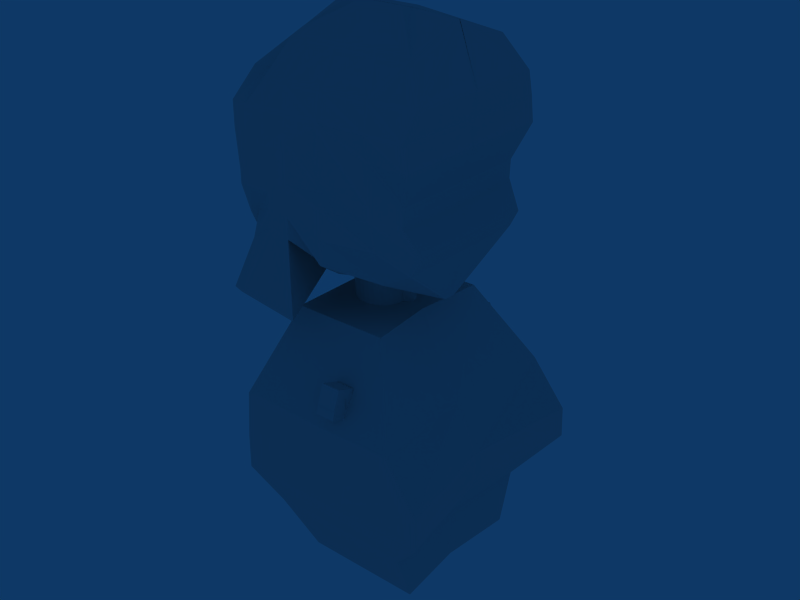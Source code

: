 # Source: chest.blend  (saved by Blender 2.49.2; exported with 4.5.12 LTS)
import bpy
from mathutils import Matrix  # noqa: F401  (used for matrix-valued properties, if any)

bpy.ops.wm.read_factory_settings(use_empty=True)
scene = bpy.context.scene
scene.name = 'Scene'

# ---- collections
col_collection_1 = bpy.data.collections.new('Collection 1'); scene.collection.children.link(col_collection_1)

# ---- world
world_world = bpy.data.worlds.new('World'); scene.world = world_world
world_world.color = (0.05656, 0.2208, 0.4)
world_world.use_sun_shadow = False
world_world.sun_shadow_jitter_overblur = 0.0
world_world.cycles.sampling_method = 'MANUAL'
world_world.cycles.sample_map_resolution = 256

# ---- meshes
me_obj_body_nd_001 = bpy.data.meshes.new('obj_body_nd.001')
me_obj_body_nd_001.from_pydata([(0.00934, 0.01804, -0.01435), (0.0126, 0.01406, -0.01435), (0.01503, 0.009524, -0.01435), (0.01652, 0.0046, -0.01435), (0.006929, -0.0005211, -0.01435), (0.006425, -0.005642, -0.01435), (0.004931, -0.01057, -0.01435), (0.002506, -0.0151, -0.01435), (-0.0007585, -0.01908, -0.01435), (-0.004736, -0.02235, -0.01435), (-0.009274, -0.02477, -0.01435), (-0.0142, -0.02626, -0.01435), (-0.01932, -0.02677, -0.01435), (-0.02444, -0.02626, -0.01435), (-0.02936, -0.02477, -0.01435), (-0.0339, -0.02235, -0.01435), (-0.03788, -0.01908, -0.01435), (-0.04114, -0.0151, -0.01435), (-0.04357, -0.01057, -0.01435), (-0.04506, -0.005642, -0.01435), (-0.04557, -0.000521, -0.01435), (-0.04506, 0.0046, -0.01435), (-0.04357, 0.009524, -0.01435), (-0.04114, 0.01406, -0.01435), (-0.03788, 0.01804, -0.01435), (-0.0339, 0.0213, -0.01435), (-0.02936, 0.02373, -0.01435), (-0.02444, 0.02522, -0.01435), (-0.01932, 0.02573, -0.01435), (-0.004099, 0.02522, -0.01435), (0.0008246, 0.02373, -0.01435), (0.005363, 0.0213, -0.01435), (-0.00719, 0.01804, 0.06261), (-0.003925, 0.01406, 0.06261), (-0.0015, 0.009524, 0.06261), (-6.258e-06, 0.0046, 0.06261), (0.0004981, -0.0005211, 0.06261), (-6.288e-06, -0.005642, 0.06261), (-0.0015, -0.01057, 0.06261), (-0.003926, -0.0151, 0.06261), (-0.00719, -0.01908, 0.06261), (-0.01117, -0.02235, 0.06261), (-0.01571, -0.02477, 0.06261), (-0.02063, -0.02626, 0.06261), (-0.02575, -0.02677, 0.06261), (-0.03087, -0.02626, 0.06261), (-0.03579, -0.02477, 0.06261), (-0.04033, -0.02235, 0.06261), (-0.04431, -0.01908, 0.06261), (-0.04757, -0.0151, 0.06261), (-0.05, -0.01057, 0.06261), (-0.05149, -0.005642, 0.06261), (-0.052, -0.0005211, 0.06261), (-0.05149, 0.0046, 0.06261), (-0.05, 0.009523, 0.06261), (-0.04757, 0.01406, 0.06261), (-0.04431, 0.01804, 0.06261), (-0.04033, 0.0213, 0.06261), (-0.03579, 0.02373, 0.06261), (-0.03087, 0.02522, 0.06261), (-0.02575, 0.02573, 0.06261), (-0.02063, 0.02522, 0.06261), (-0.01571, 0.02373, 0.06261), (-0.01117, 0.0213, 0.06261), (-0.01932, -0.0005211, -0.01435), (-0.02575, -0.0005211, 0.06261), (0.03644, 0.07008, 3.403e-05), (0.03644, -0.07008, 3.403e-05), (-0.06333, -0.07008, 3.403e-05), (-0.06333, 0.07008, 3.403e-05), (0.1177, -0.1223, -0.169), (0.1177, 0.1223, -0.169), (-0.09079, -0.1223, -0.169), (-0.09078, 0.1223, -0.169), (0.07156, -0.07004, -0.2785), (0.07156, 0.08374, -0.2785), (-0.0531, -0.07004, -0.2785), (-0.0531, 0.08374, -0.2785), (0.07598, -0.09442, -0.2195), (0.07598, 0.09376, -0.2195), (-0.07657, -0.09442, -0.2195), (-0.07657, 0.09376, -0.2195), (0.1177, -0.1203, -0.1346), (0.1177, 0.1203, -0.1346), (-0.09288, -0.1203, -0.1346), (-0.09288, 0.1203, -0.1346), (0.0818, -0.1175, -0.08593), (0.0818, 0.1175, -0.08593), (-0.09219, -0.1175, -0.08593), (-0.09219, 0.1175, -0.08593), (0.02916, -0.001231, 3.403e-05), (-0.06333, -0.001231, 3.403e-05), (0.09703, -0.002446, -0.169), (-0.09079, -0.002446, -0.169), (0.06428, 0.005311, -0.2785), (-0.0531, 0.005311, -0.2785), (0.0687, -0.002215, -0.2195), (-0.07657, -0.002215, -0.2195), (0.0971, -0.002406, -0.1346), (-0.09288, -0.002406, -0.1346), (0.07452, -0.00235, -0.08593), (-0.09219, -0.00235, -0.08593), (-0.1092, 0.001029, 0.02095), (0.05913, 0.001029, 0.02095), (0.05913, 0.007354, 0.02095), (-0.1092, 0.1116, 0.02095), (-0.1139, 0.001029, 0.2211), (0.08235, 0.001029, 0.2211), (0.08235, 0.07845, 0.2211), (-0.1048, 0.07414, 0.2254), (0.08057, 0.001029, 0.17), (-0.1177, 0.001029, 0.17), (0.08057, 0.09128, 0.17), (-0.1177, 0.09128, 0.17), (0.08235, 0.001029, 0.09012), (-0.1131, 0.001029, 0.08654), (0.08235, 0.07248, 0.09012), (-0.1131, 0.0823, 0.08654), (-0.0564, 0.001029, 0.07632), (-0.0564, 0.09128, 0.07632), (-0.0564, 0.001029, 0.2211), (-0.0564, 0.08974, 0.2211), (-0.0564, 0.001029, 0.17), (-0.0564, 0.09128, 0.17), (-0.0564, 0.001029, 0.1098), (-0.0564, 0.09128, 0.1098), (-0.01752, 0.001029, 0.05042), (-0.01752, 0.06764, 0.0457), (-0.01752, 0.001029, 0.2211), (-0.01752, 0.08704, 0.2211), (-0.01752, 0.001029, 0.1531), (-0.01752, 0.09128, 0.1898), (-0.01752, 0.001029, 0.08654), (-0.01752, 0.09128, 0.08654), (0.03591, 0.001029, 0.02899), (0.03591, 0.007354, 0.02899), (0.03591, 0.001029, 0.2211), (0.03591, 0.0852, 0.2211), (0.03591, 0.001029, 0.17), (0.03591, 0.08649, 0.17), (0.03591, 0.001029, 0.08654), (0.03591, 0.08034, 0.08654), (0.06717, 0.001029, 0.1353), (-0.11, 0.001029, 0.13), (0.06717, 0.07863, 0.1353), (-0.1139, 0.09128, 0.13), (-0.0564, 0.001029, 0.13), (-0.0564, 0.09128, 0.13), (-0.01752, 0.001029, 0.13), (-0.01752, 0.08649, 0.13), (0.03591, 0.001029, 0.13), (0.03591, 0.08649, 0.13), (0.07789, 0.001029, 0.1948), (-0.1177, 0.001029, 0.1948), (0.07789, 0.09128, 0.1948), (-0.1177, 0.09128, 0.1948), (-0.0564, 0.001029, 0.1948), (-0.0564, 0.09128, 0.1948), (-0.01752, 0.001029, 0.1948), (-0.01752, 0.09128, 0.1948), (0.03591, 0.001029, 0.1948), (0.03591, 0.09128, 0.1948), (0.06652, 0.001029, 0.1165), (-0.1139, 0.001029, 0.1165), (0.06652, 0.07863, 0.1165), (-0.1139, 0.09128, 0.1165), (-0.0564, 0.001029, 0.1165), (-0.0564, 0.09128, 0.1165), (-0.01752, 0.001029, 0.1165), (-0.01752, 0.09128, 0.1165), (0.03591, 0.001029, 0.1165), (0.03591, 0.08649, 0.1165), (0.07253, 0.001029, 0.0721), (-0.11, 0.001029, 0.05506), (0.07253, 0.07432, 0.0721), (-0.11, 0.06764, 0.05033), (-0.0564, 0.001029, 0.09793), (-0.0564, 0.09128, 0.09793), (-0.01752, 0.001029, 0.0622), (-0.01752, 0.09128, 0.0622), (0.03591, 0.001029, 0.05506), (0.03591, 0.06764, 0.05033), (-0.07971, 0.001029, 0.02849), (-0.03435, 0.1116, 0.008707), (-0.07971, 0.001029, 0.2211), (-0.07971, 0.08747, 0.2211), (-0.07971, 0.001029, 0.17), (-0.07971, 0.09128, 0.17), (-0.07971, 0.001029, 0.1009), (-0.07971, 0.09128, 0.1009), (-0.07971, 0.001029, 0.13), (-0.07971, 0.09128, 0.13), (-0.07971, 0.001029, 0.1948), (-0.07971, 0.09128, 0.1948), (-0.07971, 0.001029, 0.1165), (-0.07971, 0.09128, 0.1165), (-0.07971, 0.001029, 0.08164), (-0.07971, 0.09128, 0.08164), (-0.1012, 0.001029, 0.02249), (-0.1012, 0.1116, 0.01795), (-0.1012, 0.001029, 0.2211), (-0.08824, 0.07033, 0.2254), (-0.1012, 0.001029, 0.17), (-0.1012, 0.09128, 0.17), (-0.1012, 0.001029, 0.09281), (-0.1012, 0.0823, 0.09281), (-0.1012, 0.001029, 0.13), (-0.1012, 0.09128, 0.13), (-0.1012, 0.001029, 0.1948), (-0.1012, 0.09128, 0.1948), (-0.1012, 0.001029, 0.1165), (-0.1012, 0.09128, 0.1165), (-0.1012, 0.001029, 0.06662), (-0.1012, 0.09128, 0.06662), (-0.08661, 0.02944, 0.2538), (-0.0563, 0.0006778, 0.2761), (-0.06913, 0.06338, 0.2538), (-0.06913, 0.0006779, 0.2761), (0.0249, 0.06338, 0.2538), (0.0249, 0.0006779, 0.2761), (-0.01855, 0.06338, 0.2538), (-0.01855, 0.0006779, 0.2761), (-0.05017, 0.06338, 0.2538), (-0.05017, 0.0006779, 0.2761), (-0.09308, 0.034, 0.2473), (0.06267, 0.06338, 0.2538), (0.06267, 0.0006779, 0.2761), (-0.06976, 0.0006778, 0.2761), (-0.05356, 0.001474, 0.2785), (0.0109, 0.001474, 0.2785), (0.0109, 0.01145, 0.2785), (-0.05356, 0.01145, 0.2785), (-0.0338, 0.001474, 0.2785), (-0.0338, 0.01145, 0.2785), (-0.02127, 0.001474, 0.2785), (-0.02127, 0.01145, 0.2785), (-0.004059, 0.001474, 0.2785), (-0.004059, 0.01145, 0.2785), (-0.04131, 0.001474, 0.2785), (-0.04131, 0.01145, 0.2785), (-0.04823, 0.001474, 0.2785), (-0.04823, 0.01145, 0.2785), (-0.1092, 0.001054, 0.02095), (0.05913, 0.001054, 0.02095), (0.05913, -0.005271, 0.02095), (-0.1092, -0.1095, 0.02095), (-0.1139, 0.001054, 0.2211), (0.08235, 0.001053, 0.2211), (0.08235, -0.07636, 0.2211), (-0.1048, -0.07205, 0.2254), (0.08057, 0.001054, 0.17), (-0.1177, 0.001054, 0.17), (0.08057, -0.08919, 0.17), (-0.1177, -0.08919, 0.17), (0.08235, 0.001054, 0.09012), (-0.1131, 0.001054, 0.08654), (0.08235, -0.0704, 0.09012), (-0.1131, -0.08022, 0.08654), (-0.0564, 0.001054, 0.07632), (-0.0564, -0.08919, 0.07632), (-0.0564, 0.001054, 0.2211), (-0.0564, -0.08766, 0.2211), (-0.0564, 0.001054, 0.17), (-0.0564, -0.08919, 0.17), (-0.0564, 0.001054, 0.1098), (-0.0564, -0.08919, 0.1098), (-0.01752, 0.001054, 0.05042), (-0.01752, -0.06556, 0.0457), (-0.01752, 0.001054, 0.2211), (-0.01752, -0.08496, 0.2211), (-0.01752, 0.001054, 0.1531), (-0.01752, -0.08919, 0.1898), (-0.01752, 0.001054, 0.08654), (-0.01752, -0.08919, 0.08654), (0.03591, 0.001054, 0.02899), (0.03591, -0.005271, 0.02899), (0.03591, 0.001054, 0.2211), (0.03591, -0.08312, 0.2211), (0.03591, 0.001054, 0.17), (0.03591, -0.08441, 0.17), (0.03591, 0.001054, 0.08654), (0.03591, -0.07826, 0.08654), (0.06717, 0.001054, 0.1353), (-0.11, 0.001054, 0.13), (0.06717, -0.07655, 0.1353), (-0.1139, -0.08919, 0.13), (-0.0564, 0.001054, 0.13), (-0.0564, -0.08919, 0.13), (-0.01752, 0.001054, 0.13), (-0.01752, -0.08441, 0.13), (0.03591, 0.001054, 0.13), (0.03591, -0.08441, 0.13), (0.07789, 0.001053, 0.1948), (-0.1177, 0.001054, 0.1948), (0.07789, -0.08919, 0.1948), (-0.1177, -0.08919, 0.1948), (-0.0564, 0.001054, 0.1948), (-0.0564, -0.08919, 0.1948), (-0.01752, 0.001054, 0.1948), (-0.01752, -0.08919, 0.1948), (0.03591, 0.001054, 0.1948), (0.03591, -0.08919, 0.1948), (0.06652, 0.001054, 0.1165), (-0.1139, 0.001054, 0.1165), (0.06652, -0.07655, 0.1165), (-0.1139, -0.08919, 0.1165), (-0.0564, 0.001054, 0.1165), (-0.0564, -0.08919, 0.1165), (-0.01752, 0.001054, 0.1165), (-0.01752, -0.08919, 0.1165), (0.03591, 0.001054, 0.1165), (0.03591, -0.08441, 0.1165), (0.07253, 0.001054, 0.0721), (-0.11, 0.001054, 0.05506), (0.07253, -0.07224, 0.0721), (-0.11, -0.06556, 0.05033), (-0.0564, 0.001054, 0.09793), (-0.0564, -0.08919, 0.09793), (-0.01752, 0.001054, 0.0622), (-0.01752, -0.08919, 0.0622), (0.03591, 0.001054, 0.05506), (0.03591, -0.06556, 0.05033), (-0.07971, 0.001054, 0.02849), (-0.03435, -0.1095, 0.008707), (-0.07971, 0.001054, 0.2211), (-0.07971, -0.08539, 0.2211), (-0.07971, 0.001054, 0.17), (-0.07971, -0.08919, 0.17), (-0.07971, 0.001054, 0.1009), (-0.07971, -0.08919, 0.1009), (-0.07971, 0.001054, 0.13), (-0.07971, -0.08919, 0.13), (-0.07971, 0.001054, 0.1948), (-0.07971, -0.08919, 0.1948), (-0.07971, 0.001054, 0.1165), (-0.07971, -0.08919, 0.1165), (-0.07971, 0.001054, 0.08164), (-0.07971, -0.08919, 0.08164), (-0.1012, 0.001054, 0.02249), (-0.1012, -0.1095, 0.01795), (-0.1012, 0.001054, 0.2211), (-0.08824, -0.06825, 0.2254), (-0.1012, 0.001054, 0.17), (-0.1012, -0.08919, 0.17), (-0.1012, 0.001054, 0.09281), (-0.1012, -0.08022, 0.09281), (-0.1012, 0.001054, 0.13), (-0.1012, -0.08919, 0.13), (-0.1012, 0.001054, 0.1948), (-0.1012, -0.08919, 0.1948), (-0.1012, 0.001054, 0.1165), (-0.1012, -0.08919, 0.1165), (-0.1012, 0.001054, 0.06662), (-0.1012, -0.08919, 0.06662), (-0.08661, -0.02736, 0.2538), (-0.0563, 0.001405, 0.2761), (-0.06913, -0.0613, 0.2538), (-0.06913, 0.001405, 0.2761), (0.0249, -0.0613, 0.2538), (0.0249, 0.001405, 0.2761), (-0.01855, -0.0613, 0.2538), (-0.01855, 0.001405, 0.2761), (-0.05017, -0.0613, 0.2538), (-0.05017, 0.001405, 0.2761), (-0.09308, -0.03191, 0.2473), (0.06267, -0.0613, 0.2538), (0.06267, 0.001405, 0.2761), (-0.06976, 0.001405, 0.2761), (-0.05356, 0.0006086, 0.2785), (0.0109, 0.0006085, 0.2785), (0.0109, -0.009369, 0.2785), (-0.05356, -0.009369, 0.2785), (-0.0338, 0.0006086, 0.2785), (-0.0338, -0.009369, 0.2785), (-0.02127, 0.0006086, 0.2785), (-0.02127, -0.009369, 0.2785), (-0.004059, 0.0006085, 0.2785), (-0.004059, -0.009369, 0.2785), (-0.04131, 0.0006086, 0.2785), (-0.04131, -0.009369, 0.2785), (-0.04823, 0.0006086, 0.2785), (-0.04823, -0.009369, 0.2785)], [], [(64, 0, 1), (65, 33, 32), (64, 1, 2), (65, 34, 33), (64, 2, 3), (65, 35, 34), (64, 3, 4), (65, 36, 35), (64, 4, 5), (65, 37, 36), (64, 5, 6), (65, 38, 37), (64, 6, 7), (65, 39, 38), (64, 7, 8), (65, 40, 39), (64, 8, 9), (65, 41, 40), (64, 9, 10), (65, 42, 41), (64, 10, 11), (65, 43, 42), (64, 11, 12), (65, 44, 43), (64, 12, 13), (65, 45, 44), (64, 13, 14), (65, 46, 45), (64, 14, 15), (65, 47, 46), (64, 15, 16), (65, 48, 47), (64, 16, 17), (65, 49, 48), (64, 17, 18), (65, 50, 49), (64, 18, 19), (65, 51, 50), (64, 19, 20), (65, 52, 51), (64, 20, 21), (65, 53, 52), (64, 21, 22), (65, 54, 53), (64, 22, 23), (65, 55, 54), (64, 23, 24), (65, 56, 55), (64, 24, 25), (65, 57, 56), (64, 25, 26), (65, 58, 57), (64, 26, 27), (65, 59, 58), (64, 27, 28), (65, 60, 59), (64, 28, 29), (65, 61, 60), (64, 29, 30), (65, 62, 61), (64, 30, 31), (65, 63, 62), (31, 0, 64), (65, 32, 63), (0, 32, 33, 1), (1, 33, 34, 2), (2, 34, 35, 3), (3, 35, 36, 4), (4, 36, 37, 5), (5, 37, 38, 6), (6, 38, 39, 7), (7, 39, 40, 8), (8, 40, 41, 9), (9, 41, 42, 10), (10, 42, 43, 11), (11, 43, 44, 12), (12, 44, 45, 13), (13, 45, 46, 14), (14, 46, 47, 15), (15, 47, 48, 16), (16, 48, 49, 17), (17, 49, 50, 18), (18, 50, 51, 19), (19, 51, 52, 20), (20, 52, 53, 21), (21, 53, 54, 22), (22, 54, 55, 23), (23, 55, 56, 24), (24, 56, 57, 25), (25, 57, 58, 26), (26, 58, 59, 27), (27, 59, 60, 28), (28, 60, 61, 29), (29, 61, 62, 30), (30, 62, 63, 31), (32, 0, 31, 63), (74, 78, 80, 76), (78, 70, 72, 80), (71, 79, 81, 73), (79, 75, 77, 81), (70, 82, 84, 72), (83, 71, 73, 85), (82, 86, 88, 84), (86, 67, 68, 88), (66, 87, 89, 69), (87, 83, 85, 89), (69, 91, 90, 66), (91, 68, 67, 90), (79, 96, 94, 75), (96, 78, 74, 94), (71, 92, 96, 79), (92, 70, 78, 96), (80, 97, 95, 76), (97, 81, 77, 95), (72, 93, 97, 80), (93, 73, 81, 97), (83, 98, 92, 71), (98, 82, 70, 92), (84, 99, 93, 72), (99, 85, 73, 93), (87, 100, 98, 83), (100, 86, 82, 98), (66, 90, 100, 87), (90, 67, 86, 100), (88, 101, 99, 84), (101, 89, 85, 99), (68, 91, 101, 88), (91, 69, 89, 101), (118, 119, 127, 126), (126, 127, 135, 134), (134, 135, 104, 103), (142, 144, 112, 110), (111, 113, 145, 143), (130, 122, 146, 148), (123, 131, 149, 147), (138, 130, 148, 150), (110, 138, 150, 142), (139, 112, 144, 151), (131, 139, 151, 149), (110, 112, 154, 152), (152, 154, 108, 107), (106, 109, 155, 153), (153, 155, 113, 111), (128, 120, 156, 158), (158, 156, 122, 130), (121, 129, 159, 157), (157, 159, 131, 123), (136, 128, 158, 160), (160, 158, 130, 138), (107, 136, 160, 152), (152, 160, 138, 110), (137, 108, 154, 161), (161, 154, 112, 139), (129, 137, 161, 159), (159, 161, 139, 131), (114, 116, 164, 162), (162, 164, 144, 142), (143, 145, 165, 163), (163, 165, 117, 115), (148, 146, 166, 168), (168, 166, 124, 132), (147, 149, 169, 167), (167, 169, 133, 125), (150, 148, 168, 170), (170, 168, 132, 140), (142, 150, 170, 162), (162, 170, 140, 114), (151, 144, 164, 171), (171, 164, 116, 141), (149, 151, 171, 169), (169, 171, 141, 133), (103, 104, 174, 172), (172, 174, 116, 114), (115, 117, 175, 173), (173, 175, 105, 102), (132, 124, 176, 178), (178, 176, 118, 126), (125, 133, 179, 177), (177, 179, 127, 119), (140, 132, 178, 180), (180, 178, 126, 134), (114, 140, 180, 172), (172, 180, 134, 103), (141, 116, 174, 181), (181, 174, 104, 135), (133, 141, 181, 179), (179, 181, 135, 127), (182, 183, 119, 118), (146, 122, 186, 190), (191, 187, 123, 147), (156, 120, 184, 192), (122, 156, 192, 186), (193, 185, 121, 157), (187, 193, 157, 123), (166, 146, 190, 194), (124, 166, 194, 188), (195, 191, 147, 167), (189, 195, 167, 125), (196, 182, 118, 176), (188, 196, 176, 124), (197, 189, 125, 177), (183, 197, 177, 119), (102, 105, 199, 198), (198, 199, 183, 182), (190, 186, 202, 206), (206, 202, 111, 143), (145, 113, 203, 207), (207, 203, 187, 191), (192, 184, 200, 208), (208, 200, 106, 153), (186, 192, 208, 202), (202, 208, 153, 111), (155, 109, 201, 209), (209, 201, 185, 193), (113, 155, 209, 203), (203, 209, 193, 187), (194, 190, 206, 210), (210, 206, 143, 163), (188, 194, 210, 204), (204, 210, 163, 115), (165, 145, 207, 211), (211, 207, 191, 195), (117, 165, 211, 205), (205, 211, 195, 189), (198, 212, 173, 102), (212, 198, 182, 196), (115, 173, 212, 204), (204, 212, 196, 188), (175, 117, 205, 213), (213, 205, 189, 197), (105, 175, 213, 199), (199, 213, 197, 183), (201, 214, 216, 185), (109, 224, 214, 201), (184, 217, 215, 200), (200, 215, 227, 106), (185, 216, 222, 121), (120, 223, 217, 184), (129, 220, 218, 137), (137, 218, 225, 108), (136, 219, 221, 128), (107, 226, 219, 136), (121, 222, 220, 129), (128, 221, 223, 120), (106, 227, 224, 109), (108, 225, 226, 107), (225, 230, 229, 226), (227, 228, 231, 224), (221, 234, 232, 223), (222, 233, 235, 220), (226, 229, 236, 219), (219, 236, 234, 221), (218, 237, 230, 225), (220, 235, 237, 218), (223, 232, 238, 217), (216, 239, 233, 222), (215, 240, 228, 227), (217, 238, 240, 215), (224, 231, 241, 214), (214, 241, 239, 216), (233, 232, 234, 235), (235, 234, 236, 237), (237, 236, 229, 230), (239, 238, 232, 233), (231, 228, 240, 241), (241, 240, 238, 239), (258, 266, 267, 259), (266, 274, 275, 267), (274, 243, 244, 275), (282, 250, 252, 284), (251, 283, 285, 253), (270, 288, 286, 262), (263, 287, 289, 271), (278, 290, 288, 270), (250, 282, 290, 278), (279, 291, 284, 252), (271, 289, 291, 279), (250, 292, 294, 252), (292, 247, 248, 294), (246, 293, 295, 249), (293, 251, 253, 295), (268, 298, 296, 260), (298, 270, 262, 296), (261, 297, 299, 269), (297, 263, 271, 299), (276, 300, 298, 268), (300, 278, 270, 298), (247, 292, 300, 276), (292, 250, 278, 300), (277, 301, 294, 248), (301, 279, 252, 294), (269, 299, 301, 277), (299, 271, 279, 301), (254, 302, 304, 256), (302, 282, 284, 304), (283, 303, 305, 285), (303, 255, 257, 305), (288, 308, 306, 286), (308, 272, 264, 306), (287, 307, 309, 289), (307, 265, 273, 309), (290, 310, 308, 288), (310, 280, 272, 308), (282, 302, 310, 290), (302, 254, 280, 310), (291, 311, 304, 284), (311, 281, 256, 304), (289, 309, 311, 291), (309, 273, 281, 311), (243, 312, 314, 244), (312, 254, 256, 314), (255, 313, 315, 257), (313, 242, 245, 315), (272, 318, 316, 264), (318, 266, 258, 316), (265, 317, 319, 273), (317, 259, 267, 319), (280, 320, 318, 272), (320, 274, 266, 318), (254, 312, 320, 280), (312, 243, 274, 320), (281, 321, 314, 256), (321, 275, 244, 314), (273, 319, 321, 281), (319, 267, 275, 321), (322, 258, 259, 323), (286, 330, 326, 262), (331, 287, 263, 327), (296, 332, 324, 260), (262, 326, 332, 296), (333, 297, 261, 325), (327, 263, 297, 333), (306, 334, 330, 286), (264, 328, 334, 306), (335, 307, 287, 331), (329, 265, 307, 335), (336, 316, 258, 322), (328, 264, 316, 336), (337, 317, 265, 329), (323, 259, 317, 337), (242, 338, 339, 245), (338, 322, 323, 339), (330, 346, 342, 326), (346, 283, 251, 342), (285, 347, 343, 253), (347, 331, 327, 343), (332, 348, 340, 324), (348, 293, 246, 340), (326, 342, 348, 332), (342, 251, 293, 348), (295, 349, 341, 249), (349, 333, 325, 341), (253, 343, 349, 295), (343, 327, 333, 349), (334, 350, 346, 330), (350, 303, 283, 346), (328, 344, 350, 334), (344, 255, 303, 350), (305, 351, 347, 285), (351, 335, 331, 347), (257, 345, 351, 305), (345, 329, 335, 351), (338, 242, 313, 352), (352, 336, 322, 338), (255, 344, 352, 313), (344, 328, 336, 352), (315, 353, 345, 257), (353, 337, 329, 345), (245, 339, 353, 315), (339, 323, 337, 353), (341, 325, 356, 354), (249, 341, 354, 364), (324, 340, 355, 357), (340, 246, 367, 355), (325, 261, 362, 356), (260, 324, 357, 363), (269, 277, 358, 360), (277, 248, 365, 358), (276, 268, 361, 359), (247, 276, 359, 366), (261, 269, 360, 362), (268, 260, 363, 361), (246, 249, 364, 367), (248, 247, 366, 365), (365, 366, 369, 370), (367, 364, 371, 368), (361, 363, 372, 374), (362, 360, 375, 373), (366, 359, 376, 369), (359, 361, 374, 376), (358, 365, 370, 377), (360, 358, 377, 375), (363, 357, 378, 372), (356, 362, 373, 379), (355, 367, 368, 380), (357, 355, 380, 378), (364, 354, 381, 371), (354, 356, 379, 381), (373, 375, 374, 372), (375, 377, 376, 374), (377, 370, 369, 376), (379, 373, 372, 378), (371, 381, 380, 368), (381, 379, 378, 380), (75, 95, 77), (94, 95, 75), (94, 76, 95), (74, 76, 94)])
me_obj_body_nd_001.use_remesh_preserve_volume = False
me_obj_body_nd_001.use_remesh_preserve_attributes = False
me_obj_body_nd_001.use_mirror_vertex_groups = False
me_obj_body_nd_001.update()
me_cube_003 = bpy.data.meshes.new('Cube.003')
me_cube_003.from_pydata([(0.0065, 0.0065, -0.0065), (0.0065, -0.0065, -0.0065), (-0.0065, -0.0065, -0.0065), (-0.0065, 0.0065, -0.0065), (0.0065, 0.0065, 0.0065), (0.0065, -0.0065, 0.0065), (-0.0065, -0.0065, 0.0065), (-0.0065, 0.0065, 0.0065)], [], [(0, 1, 2, 3), (4, 7, 6, 5), (0, 4, 5, 1), (1, 5, 6, 2), (2, 6, 7, 3), (4, 0, 3, 7)])
me_cube_003.use_remesh_preserve_volume = False
me_cube_003.use_remesh_preserve_attributes = False
me_cube_003.use_mirror_vertex_groups = False
me_cube_003.update()
me_cube_008 = bpy.data.meshes.new('Cube.008')
me_cube_008.from_pydata([(0.01, 0.01, -0.01), (0.01, -0.01, -0.01), (-0.01, -0.01, -0.01), (-0.01, 0.01, -0.01), (0.01, 0.01, 0.01), (0.01, -0.01, 0.01), (-0.01, -0.01, 0.01), (-0.01, 0.01, 0.01)], [], [(0, 1, 2, 3), (4, 7, 6, 5), (0, 4, 5, 1), (1, 5, 6, 2), (2, 6, 7, 3), (4, 0, 3, 7)])
me_cube_008.use_remesh_preserve_volume = False
me_cube_008.use_remesh_preserve_attributes = False
me_cube_008.use_mirror_vertex_groups = False
me_cube_008.update()
me_cube_007 = bpy.data.meshes.new('Cube.007')
me_cube_007.from_pydata([(0.01, 0.01, -0.01), (0.01, -0.01, -0.01), (-0.01, -0.01, -0.01), (-0.01, 0.01, -0.01), (0.01, 0.01, 0.01), (0.01, -0.01, 0.01), (-0.01, -0.01, 0.01), (-0.01, 0.01, 0.01)], [], [(0, 1, 2, 3), (4, 7, 6, 5), (0, 4, 5, 1), (1, 5, 6, 2), (2, 6, 7, 3), (4, 0, 3, 7)])
me_cube_007.use_remesh_preserve_volume = False
me_cube_007.use_remesh_preserve_attributes = False
me_cube_007.use_mirror_vertex_groups = False
me_cube_007.update()
me_cube_006 = bpy.data.meshes.new('Cube.006')
me_cube_006.from_pydata([(0.01, 0.01, -0.01), (0.01, -0.01, -0.01), (-0.01, -0.01, -0.01), (-0.01, 0.01, -0.01), (0.01, 0.01, 0.01), (0.01, -0.01, 0.01), (-0.01, -0.01, 0.01), (-0.01, 0.01, 0.01)], [], [(0, 1, 2, 3), (4, 7, 6, 5), (0, 4, 5, 1), (1, 5, 6, 2), (2, 6, 7, 3), (4, 0, 3, 7)])
me_cube_006.use_remesh_preserve_volume = False
me_cube_006.use_remesh_preserve_attributes = False
me_cube_006.use_mirror_vertex_groups = False
me_cube_006.update()
me_cube_005 = bpy.data.meshes.new('Cube.005')
me_cube_005.from_pydata([(0.01, 0.01, -0.01), (0.01, -0.01, -0.01), (-0.01, -0.01, -0.01), (-0.01, 0.01, -0.01), (0.01, 0.01, 0.01), (0.01, -0.01, 0.01), (-0.01, -0.01, 0.01), (-0.01, 0.01, 0.01)], [], [(0, 1, 2, 3), (4, 7, 6, 5), (0, 4, 5, 1), (1, 5, 6, 2), (2, 6, 7, 3), (4, 0, 3, 7)])
me_cube_005.use_remesh_preserve_volume = False
me_cube_005.use_remesh_preserve_attributes = False
me_cube_005.use_mirror_vertex_groups = False
me_cube_005.update()

# ---- objects
ob_obj_chest = bpy.data.objects.new('obj_chest', me_obj_body_nd_001)
ob_hng_waist_plg = bpy.data.objects.new('hng_waist_plg', me_cube_003)
ob_mod_shoulderl = bpy.data.objects.new('mod_shoulderl', me_cube_008)
ob_hng_shoulderl_soc = bpy.data.objects.new('hng_shoulderl_soc', me_cube_007)
ob_mod_shoulderr = bpy.data.objects.new('mod_shoulderr', me_cube_006)
ob_hng_shoulderr_soc = bpy.data.objects.new('hng_shoulderr_soc', me_cube_005)

# ---- transforms, parenting, visibility, modifiers, constraints
ob_obj_chest.location = (0.0, 0.0, 0.2356)
ob_obj_chest.lock_rotations_4d = False
ob_obj_chest.empty_display_type = 'ARROWS'
ob_obj_chest.lineart.crease_threshold = 0.0
ob_hng_waist_plg.parent = ob_obj_chest
ob_hng_waist_plg.matrix_parent_inverse = Matrix(((1.0, 0.0, 0.0, 0.0), (0.0, 1.0, 0.0, 0.0), (0.0, 0.0, 1.0, -0.2356), (0.0, 0.0, 0.0, 1.0)))
ob_hng_waist_plg.location = (0.0, 0.0, -0.039)
ob_hng_waist_plg.lock_rotations_4d = False
ob_hng_waist_plg.empty_display_type = 'ARROWS'
ob_hng_waist_plg.color = (0.0, 0.0, 0.0, 1.0)
ob_hng_waist_plg.lineart.crease_threshold = 0.0
ob_mod_shoulderl.parent = ob_obj_chest
ob_mod_shoulderl.matrix_parent_inverse = Matrix(((1.0, 0.0, 0.0, 4.657e-10), (0.0, 1.0, 0.0, -9.313e-10), (0.0, 0.0, 1.0, -0.2356), (0.0, 0.0, 0.0, 1.0)))
ob_mod_shoulderl.location = (0.0151, 0.1122, 0.1754)
ob_mod_shoulderl.rotation_euler = (0.0, -0.3491, 1.571)
ob_mod_shoulderl.lock_rotations_4d = False
ob_mod_shoulderl.empty_display_type = 'ARROWS'
ob_mod_shoulderl.color = (0.0, 0.0, 0.0, 1.0)
ob_mod_shoulderl.lineart.crease_threshold = 0.0
ob_hng_shoulderl_soc.parent = ob_obj_chest
ob_hng_shoulderl_soc.matrix_parent_inverse = Matrix(((1.0, 0.0, 0.0, 4.657e-10), (0.0, 1.0, 0.0, -9.313e-10), (0.0, 0.0, 1.0, -0.2356), (0.0, 0.0, 0.0, 1.0)))
ob_hng_shoulderl_soc.location = (0.0151, 0.11, 0.1812)
ob_hng_shoulderl_soc.rotation_euler = (-1.222, -0.0, 0.0)
ob_hng_shoulderl_soc.lock_rotations_4d = False
ob_hng_shoulderl_soc.empty_display_type = 'ARROWS'
ob_hng_shoulderl_soc.color = (0.0, 0.0, 0.0, 1.0)
ob_hng_shoulderl_soc.lineart.crease_threshold = 0.0
ob_mod_shoulderr.parent = ob_obj_chest
ob_mod_shoulderr.matrix_parent_inverse = Matrix(((1.0, 0.0, 0.0, 4.657e-10), (0.0, 1.0, 0.0, -9.313e-10), (0.0, 0.0, 1.0, -0.2356), (0.0, 0.0, 0.0, 1.0)))
ob_mod_shoulderr.location = (0.0151, -0.1113, 0.1752)
ob_mod_shoulderr.rotation_euler = (0.0, -0.3491, -1.571)
ob_mod_shoulderr.lock_rotations_4d = False
ob_mod_shoulderr.empty_display_type = 'ARROWS'
ob_mod_shoulderr.color = (0.0, 0.0, 0.0, 1.0)
ob_mod_shoulderr.lineart.crease_threshold = 0.0
ob_hng_shoulderr_soc.parent = ob_obj_chest
ob_hng_shoulderr_soc.matrix_parent_inverse = Matrix(((1.0, 0.0, 0.0, 4.657e-10), (0.0, 1.0, 0.0, -9.313e-10), (0.0, 0.0, 1.0, -0.2356), (0.0, 0.0, 0.0, 1.0)))
ob_hng_shoulderr_soc.location = (0.0151, -0.1088, 0.1843)
ob_hng_shoulderr_soc.rotation_euler = (-1.222, -0.0, -3.142)
ob_hng_shoulderr_soc.lock_rotations_4d = False
ob_hng_shoulderr_soc.empty_display_type = 'ARROWS'
ob_hng_shoulderr_soc.color = (0.0, 0.0, 0.0, 1.0)
ob_hng_shoulderr_soc.lineart.crease_threshold = 0.0

# ---- collection membership
col_collection_1.objects.link(ob_obj_chest)
col_collection_1.objects.link(ob_hng_waist_plg)
col_collection_1.objects.link(ob_mod_shoulderl)
col_collection_1.objects.link(ob_hng_shoulderl_soc)
col_collection_1.objects.link(ob_mod_shoulderr)
col_collection_1.objects.link(ob_hng_shoulderr_soc)

# ---- scene / render settings (as saved in the file)
scene.frame_start = 1; scene.frame_end = 250; scene.frame_set(1)
scene.render.engine = 'BLENDER_EEVEE_NEXT'
scene.render.image_settings.file_format = 'JPEG'
scene.render.image_settings.color_mode = 'RGB'
scene.render.image_settings.compression = 90
scene.render.resolution_x = 800
scene.render.resolution_y = 600
scene.render.pixel_aspect_x = 100.0
scene.render.pixel_aspect_y = 100.0
scene.render.fps = 25
scene.render.dither_intensity = 0.0
scene.render.use_compositing = False
scene.render.use_sequencer = False
scene.render.bake_margin = 2
scene.render.bake_bias = 0.0
scene.render.use_stamp_time = False
scene.render.use_stamp_date = False
scene.render.use_stamp_frame = False
scene.render.use_stamp_camera = False
scene.render.use_stamp_scene = False
scene.render.use_stamp_filename = False
scene.render.use_stamp_render_time = False
scene.render.stamp_font_size = 0
scene.cycles.use_denoising = False
scene.cycles.samples = 10
scene.cycles.sampling_pattern = 'TABULATED_SOBOL'
scene.cycles.light_sampling_threshold = 0.0
scene.cycles.use_adaptive_sampling = False
scene.cycles.use_light_tree = False
scene.cycles.blur_glossy = 0.0
scene.cycles.volume_bounces = 1
scene.cycles.pixel_filter_type = 'GAUSSIAN'
scene.cycles.sample_clamp_indirect = 0.0
scene.view_settings.view_transform = 'Raw'
bpy.context.view_layer.update()

# ---- added for rendering (the .blend has no active camera): camera
cam_auto = bpy.data.cameras.new('AutoCamera')
cam_auto.lens = 50.0
cam_auto.sensor_width = 36.0
cam_auto.clip_end = 1000.0
ob_auto_camera = bpy.data.objects.new('AutoCamera', cam_auto)
scene.collection.objects.link(ob_auto_camera)
ob_auto_camera.location = (0.607158, -0.728117, 0.720015)
ob_auto_camera.rotation_euler = (1.09748, -7.21219e-08, 0.694738)
scene.camera = ob_auto_camera
bpy.context.view_layer.update()
